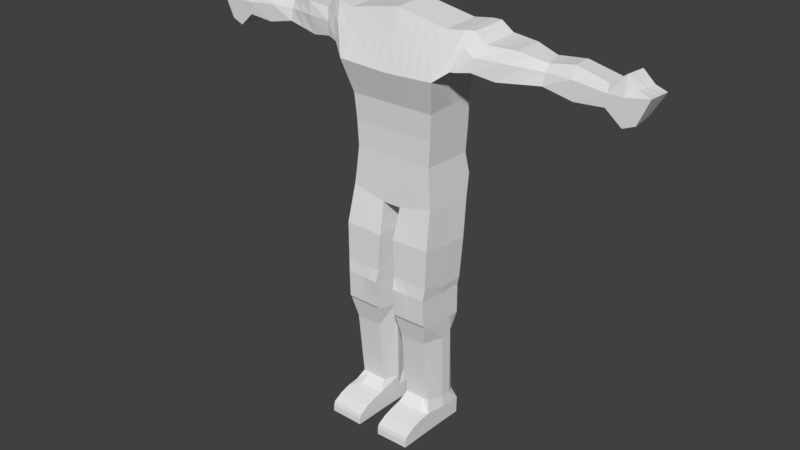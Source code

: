 # Source: John_doe_unfinished_with_legs_mk1.blend  (saved by Blender 2.77.0; exported with 4.5.12 LTS)
import bpy
from mathutils import Matrix  # noqa: F401  (used for matrix-valued properties, if any)

bpy.ops.wm.read_factory_settings(use_empty=True)
scene = bpy.context.scene
scene.name = 'Scene'

# ---- collections
col_collection_1 = bpy.data.collections.new('Collection 1'); scene.collection.children.link(col_collection_1)

# ---- world
world_world = bpy.data.worlds.new('World'); scene.world = world_world
world_world.color = (0.05088, 0.05088, 0.05088)
world_world.use_sun_shadow = False
world_world.sun_shadow_jitter_overblur = 0.0
world_world.cycles.sampling_method = 'MANUAL'

# ---- meshes
me_cube_005 = bpy.data.meshes.new('Cube.005')
me_cube_005.from_pydata([(0.0, 1.81, 1.005), (0.0, 1.831, -0.4725), (0.0, 0.3743, 0.9217), (0.0, 0.4161, -0.4098), (-1.143, 1.81, 1.005), (-1.059, 1.831, -0.4725), (-1.143, 0.3743, 0.9217), (-1.059, 0.4161, -0.4098), (0.0, 1.622, 3.178), (0.0, 0.6041, 3.136), (-1.352, 1.622, 2.927), (-1.352, 0.6041, 2.885), (-1.252, 1.862, 2.223), (0.0, 1.873, 2.206), (0.0, 0.1236, 1.726), (-1.331, 0.1236, 1.789), (0.0, 0.4161, 0.2455), (-1.101, 0.4161, 0.2455), (-1.101, 1.842, 0.2559), (0.0, 1.842, 0.2559), (-2.05, 1.682, 2.979), (-2.034, 0.7467, 2.943), (-1.731, 1.702, 2.135), (-1.733, 0.4175, 2.03), (-3.565, 1.61, 2.521), (-3.688, 1.08, 2.506), (-3.579, 1.591, 1.941), (-3.652, 0.9021, 2.036), (-2.287, 0.7737, 2.677), (-2.062, 0.5421, 2.068), (-2.287, 1.792, 2.719), (-1.929, 1.729, 2.114), (-3.001, 0.8787, 2.675), (-3.001, 1.698, 2.675), (-2.629, 0.6718, 1.951), (-2.626, 1.636, 1.909), (-5.157, 1.655, 2.379), (-5.157, 1.034, 2.421), (-5.123, 1.591, 2.022), (-5.133, 0.9513, 1.914), (-4.315, 1.099, 2.602), (-4.407, 0.9262, 1.869), (-4.282, 1.629, 2.59), (-4.363, 1.566, 1.89), (-1.249, 1.725, 2.633), (-1.343, 0.4078, 2.437), (0.0, 1.725, 2.781), (0.0, 0.4078, 2.56), (-1.845, 1.739, 2.673), (-1.88, 0.5504, 2.571), (-3.596, 1.726, 2.167), (-3.667, 0.9714, 2.334), (-2.076, 1.766, 2.507), (-2.111, 0.5774, 2.406), (-2.847, 1.796, 2.362), (-2.849, 0.7336, 2.379), (-5.121, 1.713, 2.151), (-5.165, 0.9399, 2.229), (-4.261, 1.765, 2.154), (-4.326, 0.926, 2.329), (-1.459, 1.716, 2.233), (-1.806, 1.683, 2.977), (-1.806, 0.6647, 2.935), (-1.657, 0.3434, 2.047), (-1.699, 0.4684, 2.539), (-1.645, 1.698, 2.671), (-3.352, 0.9814, 2.588), (-3.289, 1.653, 2.596), (-3.151, 0.7894, 1.994), (-3.108, 1.612, 1.942), (-3.23, 1.72, 2.318), (-3.267, 0.8551, 2.356), (-5.824, 1.685, 2.369), (-5.772, 1.064, 2.411), (-5.8, 1.623, 1.701), (-5.845, 0.9824, 1.68), (-6.084, 1.743, 2.246), (-6.128, 0.9701, 2.323), (-5.495, 1.615, 1.579), (-5.494, 1.73, 2.145), (-5.529, 1.051, 2.694), (-5.538, 0.9568, 2.223), (-5.529, 1.672, 2.652), (-5.54, 0.9751, 1.558), (0.0, 1.092, 0.9634), (0.0, 1.124, -0.4412), (-1.143, 1.092, 0.9634), (-1.059, 1.124, -0.4412), (0.0, 1.113, 3.157), (-1.352, 1.113, 2.906), (-1.291, 0.9928, 2.006), (0.0, 0.9983, 1.966), (-1.101, 1.129, 0.2507), (0.0, 1.129, 0.2507), (-2.042, 1.215, 2.961), (-1.692, 1.16, 2.033), (-3.627, 1.345, 2.513), (-3.615, 1.247, 1.988), (-1.956, 1.235, 2.041), (-2.287, 1.283, 2.698), (-2.587, 1.253, 1.881), (-3.001, 1.289, 2.675), (-5.157, 1.344, 2.4), (-5.128, 1.271, 1.968), (-4.385, 1.246, 1.88), (-4.299, 1.364, 2.596), (0.0, 1.066, 2.67), (-1.558, 1.03, 2.14), (-1.806, 1.174, 2.956), (-3.143, 1.251, 1.857), (-3.321, 1.317, 2.592), (-5.798, 1.375, 2.39), (-5.822, 1.302, 1.69), (-6.106, 1.357, 2.284), (-5.518, 1.295, 1.569), (-5.529, 1.361, 2.673), (0.0, 0.3907, -0.9843), (0.0, 1.098, -1.016), (-1.111, 0.3907, -0.9756), (-1.111, 1.098, -1.007), (0.0, 1.928, -1.03), (-1.111, 1.928, -1.021), (0.0, 1.78, -1.621), (0.0, 0.3652, -1.643), (-1.164, 1.78, -1.604), (-1.164, 0.3652, -1.437), (0.0, 1.073, -1.59), (-1.164, 1.073, -1.573), (0.0, 1.78, -1.621), (0.0, 0.3652, -1.643), (-0.2722, 0.8838, -4.712), (-0.2722, 1.483, -4.707), (0.0, 1.073, -1.59), (-0.2722, 1.483, -4.707), (-0.2295, 0.4161, -0.4098), (-0.2476, 0.3743, 0.9217), (-0.2476, 1.81, 1.005), (-0.2295, 1.831, -0.4725), (-0.2929, 0.6041, 3.082), (-0.2929, 1.622, 3.124), (-0.2883, 0.1236, 1.74), (-0.2712, 1.871, 2.21), (-0.2385, 1.842, 0.2559), (-0.2385, 0.4161, 0.2455), (-0.291, 0.4078, 2.533), (-0.2707, 1.725, 2.749), (-0.2929, 1.113, 3.103), (-0.2521, 0.3652, -1.639), (-0.2521, 1.78, -1.618), (-0.2521, 0.3652, -1.639), (-0.2521, 1.78, -1.618), (-0.2521, 1.073, -1.586), (-0.2408, 0.3907, -0.9824), (-0.2408, 1.928, -1.028), (-1.215, 1.547, -7.33), (-1.215, 0.3437, -7.187), (-1.215, 0.9908, -7.299), (-0.7621, 0.971, -7.761), (-0.7621, 0.2634, -7.734), (-1.215, 0.001558, -7.217), (-0.3031, 0.2833, -7.177), (-0.3031, 1.547, -7.344), (-0.3031, 0.2833, -7.177), (-0.3031, 1.547, -7.344), (-0.3031, 0.9908, -7.313), (-1.184, 1.483, -4.693), (-1.184, 0.1763, -4.562), (-1.184, 0.8838, -4.698), (-0.2722, 0.1763, -4.576), (-0.2722, 0.1763, -4.576), (-0.2662, 0.8935, -3.893), (-1.178, 0.109, -3.765), (-0.2662, 0.06994, -3.758), (-0.2662, 1.492, -3.888), (-0.2662, 1.492, -3.888), (-1.178, 1.492, -3.875), (-1.178, 0.8935, -3.88), (-0.2662, 0.06994, -3.758), (-0.1962, 0.9868, -2.495), (-1.23, 0.1632, -2.429), (-0.1962, 0.1632, -2.457), (-0.1962, 1.607, -2.526), (-0.1962, 1.607, -2.526), (-1.23, 1.607, -2.596), (-1.23, 0.9868, -2.565), (-0.1962, 0.1632, -2.457), (-0.6952, 0.3743, 0.9217), (-0.6443, 1.831, -0.4725), (-0.8223, 0.6041, 2.984), (-0.8095, 0.1236, 1.764), (-0.6698, 1.842, 0.2559), (-0.8171, 0.4078, 2.485), (-0.8223, 1.113, 3.004), (-0.7079, 1.78, -1.611), (-0.6761, 1.928, -1.024), (-0.6443, 0.4161, -0.4098), (-0.6952, 1.81, 1.005), (-0.8223, 1.622, 3.025), (-0.7615, 1.866, 2.216), (-0.6698, 0.4161, 0.2455), (-0.76, 1.725, 2.691), (-0.7079, 0.3652, -1.538), (-0.6761, 0.3907, -0.979), (-0.7589, 1.547, -7.337), (-0.7621, 1.527, -7.792), (-0.7589, 0.2833, -7.17), (-0.7621, 1.527, -7.792), (-0.3063, 0.971, -7.768), (-0.728, 0.1763, -4.569), (-0.728, 1.483, -4.7), (-0.7219, 1.492, -3.882), (-0.7219, 0.109, -3.772), (-0.7564, 0.1632, -2.443), (-0.7564, 1.607, -2.561), (-0.2505, 1.513, -3.668), (-0.2505, 1.513, -3.668), (-1.209, 1.513, -3.673), (-1.209, 0.9144, -3.678), (-0.2505, 0.1457, -3.451), (-0.2505, 0.9144, -3.673), (-1.209, 0.1457, -3.434), (-0.2505, 0.1457, -3.451), (-0.7296, 0.1457, -3.443), (-0.7296, 1.513, -3.67), (-0.2715, 1.484, -4.612), (-0.2715, 1.484, -4.612), (-1.183, 1.484, -4.598), (-1.183, 0.8849, -4.603), (-0.2715, 0.131, -4.499), (-0.2715, 0.8849, -4.617), (-1.183, 0.131, -4.485), (-0.2715, 0.131, -4.499), (-0.7273, 1.484, -4.605), (-0.7273, 0.131, -4.492), (0.0, 1.563, -0.4606), (-1.143, 1.538, 0.9894), (-1.352, 1.429, 2.919), (-1.267, 1.532, 2.14), (0.0, 1.571, 0.2539), (-2.047, 1.505, 2.972), (-1.716, 1.496, 2.096), (-3.588, 1.509, 2.518), (-3.593, 1.461, 1.959), (-1.939, 1.542, 2.086), (-2.611, 1.491, 1.898), (-5.157, 1.537, 2.387), (-5.125, 1.47, 2.001), (-4.371, 1.445, 1.886), (-1.497, 1.456, 2.198), (-3.121, 1.475, 1.91), (-5.814, 1.567, 2.377), (-5.808, 1.501, 1.697), (-6.092, 1.597, 2.26), (-5.504, 1.494, 1.575), (0.0, 1.538, 0.9894), (-1.059, 1.563, -0.4606), (0.0, 1.429, 3.17), (0.0, 1.541, 2.115), (-1.101, 1.571, 0.2539), (-2.287, 1.599, 2.711), (-3.001, 1.543, 2.675), (-4.288, 1.529, 2.592), (0.0, 1.475, 2.739), (-1.806, 1.49, 2.969), (-3.301, 1.526, 2.595), (-5.529, 1.554, 2.66), (0.0, 1.512, -1.61), (-1.164, 1.512, -1.592), (0.0, 1.512, -1.61), (0.0, 1.613, -1.024), (-1.111, 1.613, -1.016), (-0.2521, 1.512, -1.606), (-0.2929, 1.429, 3.116), (-1.215, 1.359, -7.318), (-0.3063, 1.527, -7.799), (-0.3031, 1.359, -7.332), (-0.2722, 1.214, -4.695), (-1.184, 1.214, -4.681), (-1.178, 1.224, -3.863), (-0.2662, 1.224, -3.876), (-0.1962, 1.426, -2.514), (-1.23, 1.426, -2.584), (-0.3063, 0.2634, -7.741), (-0.8223, 1.429, 3.017), (-0.2505, 1.245, -3.656), (-1.209, 1.245, -3.661), (-1.183, 1.215, -4.586), (-0.2715, 1.215, -4.6), (-0.368, 1.388, -5.236), (-0.368, 1.388, -5.236), (-1.062, 1.388, -5.225), (-1.164, 0.9193, -5.201), (-0.368, 0.2934, -5.126), (-0.284, 0.9193, -5.212), (-1.062, 0.2934, -5.115), (-0.368, 0.2934, -5.126), (-0.7151, 0.2934, -5.121), (-0.7151, 1.388, -5.23), (-0.368, 1.254, -5.227), (-1.164, 1.254, -5.216), (-0.3834, 1.461, -7.032), (-0.3834, 1.461, -7.032), (-1.077, 1.461, -7.022), (-1.179, 0.9726, -6.998), (-0.3834, 0.4942, -6.929), (-0.7305, 0.4942, -6.924), (-0.7305, 1.461, -7.027), (-0.3834, 1.257, -7.023), (-1.179, 1.257, -7.012), (-0.2994, 0.9726, -7.008), (-1.077, 0.4942, -6.918), (-0.3834, 0.4942, -6.929), (-0.4369, 0.4161, -0.4098), (-0.4714, 1.81, 1.005), (-0.5576, 1.622, 3.074), (-0.5163, 1.868, 2.213), (-0.4542, 0.4161, 0.2455), (-0.5153, 1.725, 2.72), (-0.48, 0.3652, -1.589), (-0.4585, 0.3907, -0.9807), (-0.531, 0.2833, -7.173), (-0.3063, 1.527, -7.799), (-1.214, -0.2801, -7.294), (-0.5001, 0.1763, -4.572), (-0.494, 0.08949, -3.765), (-0.4763, 0.1632, -2.45), (-0.4714, 0.3743, 0.9217), (-0.4369, 1.831, -0.4725), (-0.5576, 0.6041, 3.033), (-0.5489, 0.1236, 1.752), (-0.4542, 1.842, 0.2559), (-0.554, 0.4078, 2.509), (-0.5576, 1.113, 3.054), (-0.48, 1.78, -1.614), (-0.4585, 1.928, -1.026), (-0.531, 1.547, -7.34), (-1.218, 0.971, -7.754), (-0.5001, 1.483, -4.703), (-0.494, 1.492, -3.885), (-0.4763, 1.607, -2.544), (-0.4901, 0.1457, -3.447), (-0.4901, 1.513, -3.669), (-0.4994, 0.131, -4.495), (-0.4994, 1.484, -4.609), (-0.5576, 1.429, 3.066), (-1.218, 0.2634, -7.727), (-0.5415, 0.2934, -5.123), (-0.5415, 1.388, -5.233), (-0.5569, 0.4942, -6.926), (-0.5569, 1.461, -7.029), (-0.919, 0.3743, 0.9217), (-0.8518, 1.831, -0.4725), (-1.087, 0.6041, 2.934), (-1.07, 0.1236, 1.776), (-0.8854, 1.842, 0.2559), (-1.08, 0.4078, 2.461), (-1.087, 1.113, 2.955), (-0.9358, 1.78, -1.607), (-0.8938, 1.928, -1.023), (-0.9868, 1.547, -7.334), (-1.218, 1.527, -7.785), (-0.9559, 1.483, -4.697), (-0.9498, 1.492, -3.878), (-0.993, 1.607, -2.579), (-0.8518, 0.4161, -0.4098), (-0.919, 1.81, 1.005), (-1.087, 1.622, 2.976), (-1.007, 1.864, 2.219), (-0.8854, 0.4161, 0.2455), (-1.005, 1.725, 2.662), (-0.9358, 0.3652, -1.488), (-0.8938, 0.3907, -0.9773), (-0.9868, 0.2833, -7.167), (-1.218, 0.971, -7.754), (-1.218, 0.2634, -7.727), (-0.9559, 0.1763, -4.566), (-0.9498, 0.109, -3.768), (-0.993, 0.1632, -2.436), (-0.9692, 1.513, -3.672), (-0.9692, 0.1457, -3.439), (-0.9551, 1.484, -4.602), (-0.9551, 0.131, -4.488), (-1.218, 1.527, -7.785), (-1.087, 1.429, 2.968), (-0.8886, 1.388, -5.228), (-0.8886, 0.2934, -5.118), (-0.904, 1.461, -7.024), (-0.904, 0.4942, -6.921), (-0.2702, 0.8871, -4.436), (-0.2688, 0.8892, -4.255), (-0.2675, 0.8914, -4.074), (-1.182, 0.1255, -4.305), (-1.18, 0.12, -4.125), (-1.179, 0.1145, -3.945), (-0.2702, 0.1157, -4.313), (-0.2688, 0.1004, -4.128), (-0.2675, 0.08519, -3.943), (-0.2675, 1.49, -4.069), (-0.2688, 1.488, -4.25), (-0.2702, 1.486, -4.431), (-0.2675, 1.49, -4.069), (-0.2688, 1.488, -4.25), (-0.2702, 1.486, -4.431), (-1.179, 1.49, -4.056), (-1.18, 1.488, -4.237), (-1.182, 1.486, -4.417), (-1.179, 0.8914, -4.061), (-1.18, 0.8892, -4.241), (-1.182, 0.8871, -4.422), (-0.2675, 0.08519, -3.943), (-0.2688, 0.1004, -4.128), (-0.2702, 0.1157, -4.313), (-0.7232, 1.49, -4.062), (-0.7246, 1.488, -4.243), (-0.7259, 1.486, -4.424), (-0.7232, 0.1145, -3.952), (-0.7246, 0.12, -4.132), (-0.7259, 0.1255, -4.312), (-0.2675, 1.222, -4.057), (-0.2688, 1.22, -4.238), (-0.2702, 1.217, -4.419), (-1.179, 1.222, -4.044), (-1.18, 1.22, -4.225), (-1.182, 1.217, -4.406), (-0.4954, 1.49, -4.066), (-0.4967, 1.488, -4.247), (-0.498, 1.486, -4.428), (-0.4954, 0.09985, -3.947), (-0.4967, 0.1102, -4.13), (-0.498, 0.1206, -4.312), (-0.9511, 0.1145, -3.948), (-0.9525, 0.12, -4.128), (-0.9538, 0.1255, -4.308), (-0.9511, 1.49, -4.059), (-0.9525, 1.488, -4.24), (-0.9538, 1.486, -4.421), (-1.215, 1.547, -7.33), (-1.215, 0.3437, -7.187), (-1.215, 0.9908, -7.299), (-0.7587, -0.2801, -7.301), (-0.3031, 1.547, -7.344), (-0.3031, 0.2833, -7.177), (-0.3031, 1.547, -7.344), (-0.3031, 0.9908, -7.313), (-0.7589, 1.547, -7.337), (-0.7588, 0.001558, -7.223), (-1.215, 1.359, -7.318), (-0.3031, 1.359, -7.332), (-0.5309, 0.001558, -7.227), (-0.531, 1.547, -7.34), (-0.9868, 1.547, -7.334), (-0.5308, -0.2801, -7.304), (-1.218, 1.34, -7.773), (-1.218, 1.34, -7.773), (-0.3063, 1.34, -7.787), (-0.7621, 1.34, -7.78), (-0.9867, 0.001558, -7.22), (-0.5342, 0.2634, -7.737), (-0.5342, 0.971, -7.764), (-0.5342, 1.527, -7.796), (-0.5342, 1.527, -7.796), (-0.5342, 1.34, -7.784), (-0.99, 1.527, -7.789), (-0.99, 1.527, -7.789), (-0.9866, -0.2801, -7.298), (-0.99, 0.2634, -7.73), (-0.99, 0.971, -7.757), (-0.99, 1.34, -7.777), (-1.214, -0.5377, -7.432), (-0.7618, -0.5817, -7.713), (-0.7618, -0.5817, -7.713), (-0.3028, -0.5377, -7.446), (-0.3028, -0.5377, -7.446), (-0.7586, -0.5377, -7.439), (-0.306, -0.5817, -7.72), (-0.5307, -0.5377, -7.442), (-0.306, -0.5817, -7.72), (-1.218, -0.5817, -7.706), (-0.9864, -0.5377, -7.436), (-1.218, -0.5817, -7.706), (-1.214, -0.5377, -7.432), (-0.3028, -0.5377, -7.446), (-0.3028, -0.5377, -7.446), (-0.7586, -0.5377, -7.439), (-0.5307, -0.5377, -7.442), (-0.9864, -0.5377, -7.436), (-0.5339, -0.5817, -7.716), (-0.5339, -0.5817, -7.716), (-0.9896, -0.5817, -7.709), (-0.9896, -0.5817, -7.709), (-1.215, 0.001558, -7.217), (-1.214, -0.2801, -7.294), (-0.3029, -0.2801, -7.308), (-0.303, 0.001558, -7.23), (-0.303, 0.001558, -7.23), (-0.3029, -0.2801, -7.308), (-0.303, 0.001558, -7.23), (-0.3029, -0.2801, -7.308), (-0.9897, -0.3, -7.716), (-0.9898, -0.01827, -7.723), (-0.762, -0.01827, -7.727), (-0.7619, -0.3, -7.72), (-1.218, -0.3, -7.713), (-1.218, -0.01827, -7.72), (-1.218, -0.01827, -7.72), (-1.218, -0.3, -7.713), (-0.534, -0.3, -7.723), (-0.5341, -0.01827, -7.73), (-0.3062, -0.01827, -7.734), (-0.3061, -0.3, -7.727), (-1.216, 1.349, -7.715), (-1.216, 1.537, -7.727), (-1.216, 0.2733, -7.56), (-1.216, 0.9809, -7.696), (-0.3047, 0.9809, -7.709), (-0.9884, 1.537, -7.73), (-0.7605, 1.537, -7.734), (-0.3047, 0.2733, -7.574), (-0.5326, 1.537, -7.737), (-0.3047, 1.349, -7.729), (-0.3047, 1.537, -7.741), (-0.3047, 1.537, -7.741), (-0.7602, -0.5718, -7.546), (-0.5323, -0.5718, -7.549), (-0.988, -0.5718, -7.542), (-1.216, -0.5718, -7.539), (-0.3044, -0.5718, -7.552), (-0.3044, -0.5718, -7.552), (-0.3046, -0.008358, -7.567), (-0.3045, -0.2901, -7.56), (-1.216, -0.008358, -7.553), (-1.216, -0.2901, -7.546)], [], [(364, 7, 118, 371), (368, 17, 7, 364), (93, 16, 3, 85), (142, 19, 1, 137), (258, 18, 5, 255), (369, 44, 10, 366), (383, 366, 10, 236), (262, 46, 8, 256), (65, 60, 22, 48), (144, 47, 9, 138), (135, 2, 14, 140), (86, 6, 15, 90), (254, 0, 13, 257), (365, 4, 12, 367), (235, 4, 18, 258), (136, 0, 19, 142), (84, 2, 16, 93), (350, 6, 17, 368), (71, 66, 25, 51), (263, 61, 20, 239), (107, 63, 23, 95), (64, 62, 21, 49), (59, 40, 37, 57), (264, 67, 24, 241), (109, 68, 27, 97), (70, 69, 26, 50), (48, 22, 31, 52), (95, 23, 29, 98), (239, 20, 30, 259), (49, 21, 28, 53), (52, 31, 35, 54), (98, 29, 34, 100), (259, 30, 33, 260), (53, 28, 32, 55), (81, 80, 73, 77), (261, 42, 36, 245), (104, 41, 39, 103), (58, 43, 38, 56), (50, 26, 43, 58), (97, 27, 41, 104), (241, 24, 42, 261), (51, 25, 40, 59), (27, 51, 59, 41), (24, 50, 58, 42), (42, 58, 56, 36), (79, 78, 74, 76), (29, 53, 55, 34), (30, 52, 54, 33), (23, 49, 53, 29), (20, 48, 52, 30), (67, 70, 50, 24), (41, 59, 57, 39), (63, 64, 49, 23), (68, 71, 51, 27), (140, 14, 47, 144), (61, 65, 48, 20), (257, 13, 46, 262), (367, 12, 44, 369), (10, 44, 65, 61), (15, 45, 64, 63), (45, 11, 62, 64), (90, 15, 63, 107), (236, 10, 61, 263), (44, 12, 60, 65), (34, 55, 71, 68), (33, 54, 70, 67), (54, 35, 69, 70), (100, 34, 68, 109), (260, 33, 67, 264), (55, 32, 66, 71), (113, 77, 73, 111), (112, 75, 77, 113), (265, 82, 72, 250), (83, 81, 77, 75), (114, 83, 75, 112), (82, 79, 76, 72), (36, 56, 79, 82), (103, 39, 83, 114), (39, 57, 81, 83), (245, 36, 82, 265), (56, 38, 78, 79), (57, 37, 80, 81), (37, 102, 115, 80), (246, 103, 114, 253), (253, 114, 112, 251), (80, 115, 111, 73), (251, 112, 113, 252), (252, 113, 111, 250), (32, 101, 110, 66), (244, 100, 109, 249), (11, 89, 108, 62), (237, 90, 107, 248), (14, 91, 106, 47), (25, 96, 105, 40), (242, 97, 104, 247), (247, 104, 103, 246), (40, 105, 102, 37), (28, 99, 101, 32), (243, 98, 100, 244), (21, 94, 99, 28), (240, 95, 98, 243), (249, 109, 97, 242), (66, 110, 96, 25), (248, 107, 95, 240), (62, 108, 94, 21), (254, 84, 93, 238), (6, 86, 92, 17), (2, 84, 91, 14), (235, 86, 90, 237), (47, 106, 88, 9), (352, 356, 89, 11), (17, 92, 87, 7), (238, 93, 85, 234), (85, 3, 116, 117), (270, 121, 124, 267), (153, 120, 122, 148), (269, 117, 126, 266), (118, 119, 127, 125), (371, 118, 125, 370), (117, 116, 123, 126), (126, 123, 129, 132), (301, 300, 163, 161), (271, 150, 128, 268), (149, 151, 132, 129), (349, 301, 161, 335), (309, 311, 162, 164), (266, 126, 132, 268), (148, 122, 128, 150), (7, 87, 119, 118), (234, 85, 117, 269), (137, 1, 120, 153), (255, 5, 121, 270), (327, 137, 153, 334), (308, 302, 154, 273), (123, 147, 149, 129), (310, 303, 156, 155), (311, 304, 160, 162), (116, 152, 147, 123), (334, 153, 148, 333), (9, 88, 146, 138), (13, 141, 145, 46), (329, 140, 144, 331), (2, 135, 143, 16), (313, 136, 142, 330), (0, 136, 141, 13), (326, 135, 140, 329), (331, 144, 138, 328), (256, 8, 139, 272), (46, 145, 139, 8), (330, 142, 137, 327), (16, 143, 134, 3), (3, 134, 152, 116), (467, 463, 204, 455), (461, 460, 274, 454), (457, 458, 207, 282), (459, 321, 274, 460), (374, 373, 336, 345), (439, 464, 478, 473), (307, 309, 164, 275), (387, 310, 155, 372), (381, 230, 166, 375), (287, 229, 130, 276), (231, 228, 169, 168), (230, 227, 167, 166), (286, 226, 165, 277), (229, 231, 168, 130), (343, 225, 131, 337), (225, 224, 133, 131), (215, 214, 173, 174), (341, 215, 174, 338), (219, 221, 172, 170), (285, 216, 175, 278), (220, 217, 176, 171), (221, 218, 177, 172), (284, 219, 170, 279), (379, 220, 171, 376), (370, 125, 179, 377), (271, 151, 178, 280), (149, 147, 185, 180), (125, 127, 184, 179), (267, 124, 183, 281), (151, 149, 180, 178), (333, 148, 182, 339), (148, 150, 181, 182), (357, 193, 213, 363), (318, 201, 212, 325), (340, 222, 211, 324), (378, 223, 210, 362), (380, 232, 209, 361), (342, 233, 208, 323), (348, 305, 205, 320), (452, 382, 360, 453), (161, 163, 442, 440), (156, 273, 446, 438), (495, 451, 475, 471), (354, 190, 187, 351), (355, 191, 188, 352), (350, 186, 189, 353), (365, 196, 190, 354), (353, 189, 191, 355), (358, 194, 193, 357), (351, 187, 194, 358), (386, 306, 203, 359), (319, 202, 201, 318), (328, 332, 192, 188), (315, 198, 200, 317), (326, 186, 199, 316), (313, 196, 198, 315), (344, 314, 197, 283), (317, 200, 197, 314), (316, 199, 195, 312), (312, 195, 202, 319), (363, 213, 223, 378), (325, 212, 222, 340), (377, 179, 220, 379), (280, 178, 219, 284), (180, 185, 218, 221), (179, 184, 217, 220), (281, 183, 216, 285), (178, 180, 221, 219), (339, 182, 215, 341), (182, 181, 214, 215), (429, 417, 233, 342), (435, 414, 232, 380), (402, 399, 224, 225), (426, 402, 225, 343), (388, 394, 231, 229), (423, 405, 226, 286), (391, 408, 227, 230), (394, 411, 228, 231), (420, 388, 229, 287), (432, 391, 230, 381), (399, 420, 287, 224), (408, 423, 286, 227), (184, 281, 285, 217), (181, 280, 284, 214), (332, 344, 283, 192), (501, 506, 487, 469), (127, 267, 281, 184), (150, 271, 280, 181), (214, 284, 279, 173), (217, 285, 278, 176), (227, 286, 277, 167), (224, 287, 276, 133), (300, 307, 275, 163), (359, 203, 444, 450), (163, 275, 447, 442), (88, 256, 272, 146), (303, 308, 273, 156), (87, 255, 270, 119), (1, 234, 269, 120), (122, 266, 268, 128), (151, 271, 268, 132), (120, 269, 266, 122), (119, 270, 267, 127), (19, 238, 234, 1), (4, 235, 237, 12), (0, 254, 238, 19), (60, 248, 240, 22), (69, 249, 242, 26), (22, 240, 243, 31), (31, 243, 244, 35), (43, 247, 246, 38), (26, 242, 247, 43), (12, 237, 248, 60), (35, 244, 249, 69), (76, 252, 250, 72), (74, 251, 252, 76), (78, 253, 251, 74), (38, 246, 253, 78), (102, 245, 265, 115), (115, 265, 250, 111), (101, 260, 264, 110), (89, 236, 263, 108), (91, 257, 262, 106), (96, 241, 261, 105), (105, 261, 245, 102), (99, 259, 260, 101), (94, 239, 259, 99), (110, 264, 241, 96), (108, 263, 239, 94), (86, 235, 258, 92), (84, 254, 257, 91), (106, 262, 256, 88), (356, 383, 236, 89), (92, 258, 255, 87), (167, 277, 299, 291), (133, 276, 298, 288), (361, 209, 297, 384), (323, 208, 296, 346), (375, 166, 294, 385), (276, 130, 293, 298), (168, 169, 292, 295), (166, 167, 291, 294), (277, 165, 290, 299), (130, 168, 295, 293), (337, 131, 289, 347), (131, 133, 288, 289), (291, 299, 308, 303), (288, 298, 307, 300), (384, 297, 306, 386), (346, 296, 305, 348), (385, 294, 310, 387), (298, 293, 309, 307), (295, 292, 304, 311), (294, 291, 303, 310), (299, 290, 302, 308), (293, 295, 311, 309), (347, 289, 301, 349), (289, 288, 300, 301), (297, 347, 349, 306), (292, 346, 348, 304), (209, 337, 347, 297), (169, 323, 346, 292), (154, 359, 450, 436), (146, 272, 344, 332), (414, 426, 343, 232), (411, 429, 342, 228), (213, 339, 341, 223), (185, 325, 340, 218), (134, 312, 319, 152), (143, 316, 312, 134), (145, 317, 314, 139), (272, 139, 314, 344), (136, 313, 315, 141), (135, 326, 316, 143), (141, 315, 317, 145), (138, 146, 332, 328), (152, 319, 318, 147), (275, 164, 443, 447), (304, 348, 320, 160), (228, 342, 323, 169), (218, 340, 324, 177), (147, 318, 325, 185), (193, 333, 339, 213), (223, 341, 338, 210), (232, 343, 337, 209), (155, 156, 438, 437), (203, 335, 449, 444), (464, 322, 468, 478), (190, 330, 327, 187), (191, 331, 328, 188), (186, 326, 329, 189), (196, 313, 330, 190), (189, 329, 331, 191), (194, 334, 333, 193), (187, 327, 334, 194), (306, 349, 335, 203), (296, 385, 387, 305), (290, 384, 386, 302), (208, 375, 385, 296), (165, 361, 384, 290), (192, 283, 383, 356), (164, 162, 441, 443), (417, 432, 381, 233), (405, 435, 380, 226), (212, 377, 379, 222), (183, 363, 378, 216), (302, 386, 359, 154), (5, 351, 358, 121), (121, 358, 357, 124), (15, 353, 355, 45), (4, 365, 354, 18), (6, 350, 353, 15), (45, 355, 352, 11), (18, 354, 351, 5), (273, 154, 436, 446), (335, 161, 440, 449), (497, 492, 472, 482), (226, 380, 361, 165), (216, 378, 362, 175), (124, 357, 363, 183), (201, 370, 377, 212), (222, 379, 376, 211), (233, 381, 375, 208), (305, 387, 372, 205), (451, 439, 473, 475), (202, 371, 370, 201), (188, 192, 356, 352), (198, 367, 369, 200), (186, 350, 368, 199), (196, 365, 367, 198), (283, 197, 366, 383), (200, 369, 366, 197), (199, 368, 364, 195), (195, 364, 371, 202), (175, 362, 433, 403), (403, 433, 434, 404), (404, 434, 435, 405), (211, 376, 430, 415), (415, 430, 431, 416), (416, 431, 432, 417), (177, 324, 427, 409), (409, 427, 428, 410), (410, 428, 429, 411), (210, 338, 424, 412), (412, 424, 425, 413), (413, 425, 426, 414), (176, 278, 421, 406), (406, 421, 422, 407), (407, 422, 423, 408), (173, 279, 418, 397), (397, 418, 419, 398), (398, 419, 420, 399), (376, 171, 393, 430), (430, 393, 392, 431), (431, 392, 391, 432), (279, 170, 390, 418), (418, 390, 389, 419), (419, 389, 388, 420), (172, 177, 409, 396), (396, 409, 410, 395), (395, 410, 411, 394), (171, 176, 406, 393), (393, 406, 407, 392), (392, 407, 408, 391), (278, 175, 403, 421), (421, 403, 404, 422), (422, 404, 405, 423), (170, 172, 396, 390), (390, 396, 395, 389), (389, 395, 394, 388), (338, 174, 400, 424), (424, 400, 401, 425), (425, 401, 402, 426), (174, 173, 397, 400), (400, 397, 398, 401), (401, 398, 399, 402), (362, 210, 412, 433), (433, 412, 413, 434), (434, 413, 414, 435), (324, 211, 415, 427), (427, 415, 416, 428), (428, 416, 417, 429), (531, 502, 479, 525), (510, 511, 382, 452), (505, 498, 489, 477), (513, 510, 452, 373), (322, 491, 480, 468), (516, 518, 459, 206), (511, 515, 462, 382), (492, 495, 471, 472), (519, 514, 207, 454), (512, 513, 373, 374), (514, 517, 282, 207), (515, 516, 206, 462), (529, 497, 482, 526), (518, 520, 321, 459), (521, 519, 454, 274), (520, 521, 274, 321), (465, 466, 157, 158), (462, 206, 204, 463), (498, 501, 469, 489), (466, 467, 455, 157), (458, 461, 454, 207), (373, 452, 453, 336), (157, 455, 461, 458), (502, 505, 477, 479), (455, 204, 460, 461), (158, 157, 458, 457), (206, 459, 460, 204), (336, 453, 467, 466), (382, 462, 463, 360), (345, 336, 466, 465), (453, 360, 463, 467), (506, 509, 474, 487), (488, 479, 477, 489), (473, 478, 485, 483), (471, 475, 484, 481), (478, 468, 480, 485), (475, 473, 483, 484), (472, 471, 481, 482), (522, 524, 488, 470), (523, 522, 470, 486), (527, 523, 486, 476), (524, 525, 479, 488), (526, 527, 476, 474), (486, 470, 469, 487), (476, 486, 487, 474), (470, 488, 489, 469), (457, 282, 508, 507), (507, 508, 509, 506), (374, 345, 504, 503), (503, 504, 505, 502), (465, 158, 500, 499), (499, 500, 501, 498), (517, 441, 496, 528), (528, 496, 497, 529), (162, 160, 494, 493), (493, 494, 495, 492), (155, 437, 490, 159), (159, 490, 491, 322), (345, 465, 499, 504), (504, 499, 498, 505), (512, 374, 503, 530), (530, 503, 502, 531), (320, 205, 445, 448), (448, 445, 439, 451), (441, 162, 493, 496), (496, 493, 492, 497), (372, 155, 159, 456), (456, 159, 322, 464), (158, 457, 507, 500), (500, 507, 506, 501), (160, 320, 448, 494), (494, 448, 451, 495), (205, 372, 456, 445), (445, 456, 464, 439), (490, 530, 531, 491), (437, 512, 530, 490), (508, 528, 529, 509), (282, 517, 528, 508), (482, 481, 527, 526), (485, 480, 525, 524), (481, 484, 523, 527), (484, 483, 522, 523), (483, 485, 524, 522), (440, 442, 521, 520), (442, 447, 519, 521), (449, 440, 520, 518), (509, 529, 526, 474), (450, 444, 516, 515), (443, 441, 517, 514), (437, 438, 513, 512), (447, 443, 514, 519), (436, 450, 515, 511), (444, 449, 518, 516), (438, 446, 510, 513), (446, 436, 511, 510), (491, 531, 525, 480)])
me_cube_005.use_remesh_preserve_volume = False
me_cube_005.use_remesh_preserve_attributes = False
me_cube_005.use_mirror_vertex_groups = False
me_cube_005.update()

# ---- objects
ob_cube = bpy.data.objects.new('Cube', me_cube_005)

# ---- transforms, parenting, visibility, modifiers, constraints
ob_cube.location = (1.375, 0.2099, 0.8408)
ob_cube.lineart.crease_threshold = 0.0
_m = ob_cube.modifiers.new('Mirror', 'MIRROR')
_m.use_clip = True

# ---- collection membership
col_collection_1.objects.link(ob_cube)

# ---- scene / render settings (as saved in the file)
scene.frame_start = 1; scene.frame_end = 250; scene.frame_set(144)
scene.render.engine = 'BLENDER_EEVEE_NEXT'
scene.render.resolution_percentage = 50
scene.render.dither_intensity = 0.0
scene.cycles.use_denoising = False
scene.cycles.samples = 128
scene.cycles.sampling_pattern = 'TABULATED_SOBOL'
scene.cycles.light_sampling_threshold = 0.0
scene.cycles.use_adaptive_sampling = False
scene.cycles.use_light_tree = False
scene.cycles.blur_glossy = 0.0
scene.cycles.sample_clamp_indirect = 0.0
scene.view_settings.view_transform = 'Standard'
bpy.context.view_layer.update()

# ---- added for rendering (the .blend has no active camera and no usable light): camera, sun
cam_auto = bpy.data.cameras.new('AutoCamera')
cam_auto.lens = 50.0
cam_auto.sensor_width = 36.0
cam_auto.clip_end = 1000.0
ob_auto_camera = bpy.data.objects.new('AutoCamera', cam_auto)
scene.collection.objects.link(ob_auto_camera)
ob_auto_camera.location = (16.7743, -17.596, 10.8495)
ob_auto_camera.rotation_euler = (1.09748, -7.21219e-08, 0.694738)
scene.camera = ob_auto_camera
light_auto_sun = bpy.data.lights.new('AutoSun', 'SUN')
light_auto_sun.energy = 3.0
light_auto_sun.angle = 0.0523599
ob_auto_sun = bpy.data.objects.new('AutoSun', light_auto_sun)
scene.collection.objects.link(ob_auto_sun)
ob_auto_sun.rotation_euler = (0.872665, 0.174533, 0.523599)
bpy.context.view_layer.update()

